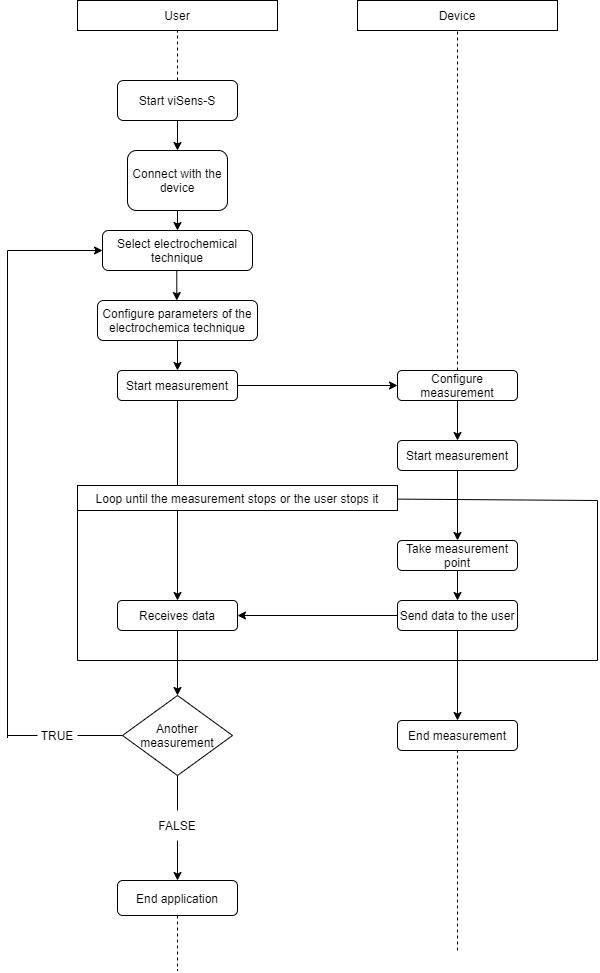

The diagram above was exported from draw.io. Its source (the exported page's mxGraphModel, read from the mxfile embedded in the PNG):
<mxGraphModel dx="1511" dy="624" grid="1" gridSize="10" guides="1" tooltips="1" connect="1" arrows="1" fold="1" page="1" pageScale="1" pageWidth="827" pageHeight="1169" math="0" shadow="0">
  <root>
    <mxCell id="WIyWlLk6GJQsqaUBKTNV-0" />
    <mxCell id="WIyWlLk6GJQsqaUBKTNV-1" parent="WIyWlLk6GJQsqaUBKTNV-0" />
    <mxCell id="FT_lYMR21KRAa2nH3b_L-4" value="" style="edgeStyle=orthogonalEdgeStyle;rounded=0;orthogonalLoop=1;jettySize=auto;html=1;" edge="1" parent="WIyWlLk6GJQsqaUBKTNV-1">
      <mxGeometry relative="1" as="geometry">
        <mxPoint x="219.29" y="360" as="sourcePoint" />
        <mxPoint x="219.29" y="400" as="targetPoint" />
      </mxGeometry>
    </mxCell>
    <mxCell id="FT_lYMR21KRAa2nH3b_L-10" style="edgeStyle=orthogonalEdgeStyle;rounded=0;orthogonalLoop=1;jettySize=auto;html=1;exitX=0.5;exitY=1;exitDx=0;exitDy=0;entryX=0.5;entryY=0;entryDx=0;entryDy=0;" edge="1" parent="WIyWlLk6GJQsqaUBKTNV-1" source="FT_lYMR21KRAa2nH3b_L-5" target="FT_lYMR21KRAa2nH3b_L-7">
      <mxGeometry relative="1" as="geometry" />
    </mxCell>
    <mxCell id="FT_lYMR21KRAa2nH3b_L-5" value="Start viSens-S" style="rounded=1;whiteSpace=wrap;html=1;" vertex="1" parent="WIyWlLk6GJQsqaUBKTNV-1">
      <mxGeometry x="160" y="180" width="120" height="40" as="geometry" />
    </mxCell>
    <mxCell id="FT_lYMR21KRAa2nH3b_L-12" style="edgeStyle=orthogonalEdgeStyle;rounded=0;orthogonalLoop=1;jettySize=auto;html=1;exitX=0.5;exitY=1;exitDx=0;exitDy=0;entryX=0.5;entryY=0;entryDx=0;entryDy=0;" edge="1" parent="WIyWlLk6GJQsqaUBKTNV-1" source="FT_lYMR21KRAa2nH3b_L-7" target="FT_lYMR21KRAa2nH3b_L-11">
      <mxGeometry relative="1" as="geometry" />
    </mxCell>
    <mxCell id="FT_lYMR21KRAa2nH3b_L-7" value="Connect with the device" style="rounded=1;whiteSpace=wrap;html=1;" vertex="1" parent="WIyWlLk6GJQsqaUBKTNV-1">
      <mxGeometry x="170" y="250" width="100" height="60" as="geometry" />
    </mxCell>
    <mxCell id="FT_lYMR21KRAa2nH3b_L-11" value="Select electrochemical technique" style="rounded=1;whiteSpace=wrap;html=1;" vertex="1" parent="WIyWlLk6GJQsqaUBKTNV-1">
      <mxGeometry x="145" y="330" width="150" height="40" as="geometry" />
    </mxCell>
    <mxCell id="FT_lYMR21KRAa2nH3b_L-13" value="User" style="rounded=0;whiteSpace=wrap;html=1;" vertex="1" parent="WIyWlLk6GJQsqaUBKTNV-1">
      <mxGeometry x="120" y="100" width="200" height="30" as="geometry" />
    </mxCell>
    <mxCell id="FT_lYMR21KRAa2nH3b_L-14" value="" style="endArrow=none;dashed=1;html=1;entryX=0.5;entryY=1;entryDx=0;entryDy=0;exitX=0.5;exitY=0;exitDx=0;exitDy=0;" edge="1" parent="WIyWlLk6GJQsqaUBKTNV-1" source="FT_lYMR21KRAa2nH3b_L-5" target="FT_lYMR21KRAa2nH3b_L-13">
      <mxGeometry width="50" height="50" relative="1" as="geometry">
        <mxPoint x="330" y="310" as="sourcePoint" />
        <mxPoint x="380" y="260" as="targetPoint" />
      </mxGeometry>
    </mxCell>
    <mxCell id="FT_lYMR21KRAa2nH3b_L-19" style="edgeStyle=orthogonalEdgeStyle;rounded=0;orthogonalLoop=1;jettySize=auto;html=1;exitX=0.5;exitY=1;exitDx=0;exitDy=0;entryX=0.5;entryY=0;entryDx=0;entryDy=0;" edge="1" parent="WIyWlLk6GJQsqaUBKTNV-1" source="FT_lYMR21KRAa2nH3b_L-15" target="FT_lYMR21KRAa2nH3b_L-18">
      <mxGeometry relative="1" as="geometry" />
    </mxCell>
    <mxCell id="FT_lYMR21KRAa2nH3b_L-15" value="Configure parameters of the electrochemica technique" style="rounded=1;whiteSpace=wrap;html=1;" vertex="1" parent="WIyWlLk6GJQsqaUBKTNV-1">
      <mxGeometry x="140" y="400" width="160" height="40" as="geometry" />
    </mxCell>
    <mxCell id="FT_lYMR21KRAa2nH3b_L-26" style="edgeStyle=orthogonalEdgeStyle;rounded=0;orthogonalLoop=1;jettySize=auto;html=1;exitX=1;exitY=0.5;exitDx=0;exitDy=0;entryX=0;entryY=0.5;entryDx=0;entryDy=0;" edge="1" parent="WIyWlLk6GJQsqaUBKTNV-1" source="FT_lYMR21KRAa2nH3b_L-18" target="FT_lYMR21KRAa2nH3b_L-20">
      <mxGeometry relative="1" as="geometry" />
    </mxCell>
    <mxCell id="FT_lYMR21KRAa2nH3b_L-31" style="edgeStyle=orthogonalEdgeStyle;rounded=0;orthogonalLoop=1;jettySize=auto;html=1;exitX=0.5;exitY=1;exitDx=0;exitDy=0;entryX=0.5;entryY=0;entryDx=0;entryDy=0;" edge="1" parent="WIyWlLk6GJQsqaUBKTNV-1" source="FT_lYMR21KRAa2nH3b_L-18" target="FT_lYMR21KRAa2nH3b_L-30">
      <mxGeometry relative="1" as="geometry" />
    </mxCell>
    <mxCell id="FT_lYMR21KRAa2nH3b_L-18" value="Start measurement" style="rounded=1;whiteSpace=wrap;html=1;" vertex="1" parent="WIyWlLk6GJQsqaUBKTNV-1">
      <mxGeometry x="160" y="470" width="120" height="30" as="geometry" />
    </mxCell>
    <mxCell id="FT_lYMR21KRAa2nH3b_L-23" style="edgeStyle=orthogonalEdgeStyle;rounded=0;orthogonalLoop=1;jettySize=auto;html=1;exitX=0.5;exitY=1;exitDx=0;exitDy=0;entryX=0.5;entryY=0;entryDx=0;entryDy=0;" edge="1" parent="WIyWlLk6GJQsqaUBKTNV-1" source="FT_lYMR21KRAa2nH3b_L-20" target="FT_lYMR21KRAa2nH3b_L-22">
      <mxGeometry relative="1" as="geometry" />
    </mxCell>
    <mxCell id="FT_lYMR21KRAa2nH3b_L-20" value="Configure measurement" style="rounded=1;whiteSpace=wrap;html=1;" vertex="1" parent="WIyWlLk6GJQsqaUBKTNV-1">
      <mxGeometry x="440" y="470" width="120" height="30" as="geometry" />
    </mxCell>
    <mxCell id="FT_lYMR21KRAa2nH3b_L-34" style="edgeStyle=orthogonalEdgeStyle;rounded=0;orthogonalLoop=1;jettySize=auto;html=1;exitX=0.5;exitY=1;exitDx=0;exitDy=0;entryX=0.5;entryY=0;entryDx=0;entryDy=0;" edge="1" parent="WIyWlLk6GJQsqaUBKTNV-1" source="FT_lYMR21KRAa2nH3b_L-22" target="FT_lYMR21KRAa2nH3b_L-27">
      <mxGeometry relative="1" as="geometry" />
    </mxCell>
    <mxCell id="FT_lYMR21KRAa2nH3b_L-22" value="Start measurement" style="rounded=1;whiteSpace=wrap;html=1;" vertex="1" parent="WIyWlLk6GJQsqaUBKTNV-1">
      <mxGeometry x="440" y="540" width="120" height="30" as="geometry" />
    </mxCell>
    <mxCell id="FT_lYMR21KRAa2nH3b_L-24" value="Device" style="rounded=0;whiteSpace=wrap;html=1;" vertex="1" parent="WIyWlLk6GJQsqaUBKTNV-1">
      <mxGeometry x="400" y="100" width="200" height="30" as="geometry" />
    </mxCell>
    <mxCell id="FT_lYMR21KRAa2nH3b_L-25" value="" style="endArrow=none;dashed=1;html=1;entryX=0.5;entryY=1;entryDx=0;entryDy=0;exitX=0.5;exitY=0;exitDx=0;exitDy=0;" edge="1" parent="WIyWlLk6GJQsqaUBKTNV-1" source="FT_lYMR21KRAa2nH3b_L-20" target="FT_lYMR21KRAa2nH3b_L-24">
      <mxGeometry width="50" height="50" relative="1" as="geometry">
        <mxPoint x="360" y="260" as="sourcePoint" />
        <mxPoint x="410" y="210" as="targetPoint" />
      </mxGeometry>
    </mxCell>
    <mxCell id="FT_lYMR21KRAa2nH3b_L-33" style="edgeStyle=orthogonalEdgeStyle;rounded=0;orthogonalLoop=1;jettySize=auto;html=1;exitX=0.5;exitY=1;exitDx=0;exitDy=0;entryX=0.5;entryY=0;entryDx=0;entryDy=0;" edge="1" parent="WIyWlLk6GJQsqaUBKTNV-1" source="FT_lYMR21KRAa2nH3b_L-27" target="FT_lYMR21KRAa2nH3b_L-28">
      <mxGeometry relative="1" as="geometry" />
    </mxCell>
    <mxCell id="FT_lYMR21KRAa2nH3b_L-27" value="Take measurement point" style="rounded=1;whiteSpace=wrap;html=1;" vertex="1" parent="WIyWlLk6GJQsqaUBKTNV-1">
      <mxGeometry x="440" y="640" width="120" height="30" as="geometry" />
    </mxCell>
    <mxCell id="FT_lYMR21KRAa2nH3b_L-32" style="edgeStyle=orthogonalEdgeStyle;rounded=0;orthogonalLoop=1;jettySize=auto;html=1;exitX=0;exitY=0.5;exitDx=0;exitDy=0;entryX=1;entryY=0.5;entryDx=0;entryDy=0;" edge="1" parent="WIyWlLk6GJQsqaUBKTNV-1" source="FT_lYMR21KRAa2nH3b_L-28" target="FT_lYMR21KRAa2nH3b_L-30">
      <mxGeometry relative="1" as="geometry" />
    </mxCell>
    <mxCell id="FT_lYMR21KRAa2nH3b_L-39" style="edgeStyle=orthogonalEdgeStyle;rounded=0;orthogonalLoop=1;jettySize=auto;html=1;exitX=0.5;exitY=1;exitDx=0;exitDy=0;entryX=0.5;entryY=0;entryDx=0;entryDy=0;" edge="1" parent="WIyWlLk6GJQsqaUBKTNV-1" source="FT_lYMR21KRAa2nH3b_L-28" target="FT_lYMR21KRAa2nH3b_L-36">
      <mxGeometry relative="1" as="geometry" />
    </mxCell>
    <mxCell id="FT_lYMR21KRAa2nH3b_L-28" value="Send data to the user" style="rounded=1;whiteSpace=wrap;html=1;" vertex="1" parent="WIyWlLk6GJQsqaUBKTNV-1">
      <mxGeometry x="440" y="700" width="120" height="30" as="geometry" />
    </mxCell>
    <mxCell id="FT_lYMR21KRAa2nH3b_L-38" style="edgeStyle=orthogonalEdgeStyle;rounded=0;orthogonalLoop=1;jettySize=auto;html=1;exitX=0.5;exitY=1;exitDx=0;exitDy=0;entryX=0.5;entryY=0;entryDx=0;entryDy=0;" edge="1" parent="WIyWlLk6GJQsqaUBKTNV-1" source="FT_lYMR21KRAa2nH3b_L-30" target="FT_lYMR21KRAa2nH3b_L-35">
      <mxGeometry relative="1" as="geometry" />
    </mxCell>
    <mxCell id="FT_lYMR21KRAa2nH3b_L-30" value="Receives data" style="rounded=1;whiteSpace=wrap;html=1;" vertex="1" parent="WIyWlLk6GJQsqaUBKTNV-1">
      <mxGeometry x="160" y="700" width="120" height="30" as="geometry" />
    </mxCell>
    <mxCell id="FT_lYMR21KRAa2nH3b_L-35" value="Another measurement" style="rhombus;whiteSpace=wrap;html=1;" vertex="1" parent="WIyWlLk6GJQsqaUBKTNV-1">
      <mxGeometry x="165" y="795" width="110" height="80" as="geometry" />
    </mxCell>
    <mxCell id="FT_lYMR21KRAa2nH3b_L-36" value="End measurement" style="rounded=1;whiteSpace=wrap;html=1;" vertex="1" parent="WIyWlLk6GJQsqaUBKTNV-1">
      <mxGeometry x="440" y="820" width="120" height="30" as="geometry" />
    </mxCell>
    <mxCell id="FT_lYMR21KRAa2nH3b_L-42" value="" style="endArrow=none;html=1;" edge="1" parent="WIyWlLk6GJQsqaUBKTNV-1" source="FT_lYMR21KRAa2nH3b_L-46">
      <mxGeometry width="50" height="50" relative="1" as="geometry">
        <mxPoint x="120" y="600" as="sourcePoint" />
        <mxPoint x="640" y="600" as="targetPoint" />
      </mxGeometry>
    </mxCell>
    <mxCell id="FT_lYMR21KRAa2nH3b_L-43" value="" style="endArrow=none;html=1;" edge="1" parent="WIyWlLk6GJQsqaUBKTNV-1">
      <mxGeometry width="50" height="50" relative="1" as="geometry">
        <mxPoint x="120" y="600" as="sourcePoint" />
        <mxPoint x="120" y="760" as="targetPoint" />
      </mxGeometry>
    </mxCell>
    <mxCell id="FT_lYMR21KRAa2nH3b_L-44" value="" style="endArrow=none;html=1;" edge="1" parent="WIyWlLk6GJQsqaUBKTNV-1">
      <mxGeometry width="50" height="50" relative="1" as="geometry">
        <mxPoint x="640" y="760" as="sourcePoint" />
        <mxPoint x="640" y="600" as="targetPoint" />
      </mxGeometry>
    </mxCell>
    <mxCell id="FT_lYMR21KRAa2nH3b_L-45" value="" style="endArrow=none;html=1;" edge="1" parent="WIyWlLk6GJQsqaUBKTNV-1">
      <mxGeometry width="50" height="50" relative="1" as="geometry">
        <mxPoint x="120" y="760" as="sourcePoint" />
        <mxPoint x="640" y="760" as="targetPoint" />
      </mxGeometry>
    </mxCell>
    <mxCell id="FT_lYMR21KRAa2nH3b_L-46" value="Loop until the measurement stops or the user stops it" style="rounded=0;whiteSpace=wrap;html=1;" vertex="1" parent="WIyWlLk6GJQsqaUBKTNV-1">
      <mxGeometry x="120" y="585" width="320" height="25" as="geometry" />
    </mxCell>
    <mxCell id="FT_lYMR21KRAa2nH3b_L-47" value="" style="endArrow=none;html=1;" edge="1" parent="WIyWlLk6GJQsqaUBKTNV-1" target="FT_lYMR21KRAa2nH3b_L-46">
      <mxGeometry width="50" height="50" relative="1" as="geometry">
        <mxPoint x="120" y="600" as="sourcePoint" />
        <mxPoint x="640" y="600" as="targetPoint" />
      </mxGeometry>
    </mxCell>
    <mxCell id="FT_lYMR21KRAa2nH3b_L-50" value="" style="endArrow=none;html=1;" edge="1" parent="WIyWlLk6GJQsqaUBKTNV-1">
      <mxGeometry width="50" height="50" relative="1" as="geometry">
        <mxPoint x="50" y="837.5" as="sourcePoint" />
        <mxPoint x="50" y="350" as="targetPoint" />
      </mxGeometry>
    </mxCell>
    <mxCell id="FT_lYMR21KRAa2nH3b_L-51" value="" style="endArrow=classic;html=1;entryX=0;entryY=0.5;entryDx=0;entryDy=0;" edge="1" parent="WIyWlLk6GJQsqaUBKTNV-1" target="FT_lYMR21KRAa2nH3b_L-11">
      <mxGeometry width="50" height="50" relative="1" as="geometry">
        <mxPoint x="50" y="350" as="sourcePoint" />
        <mxPoint x="300" y="430" as="targetPoint" />
      </mxGeometry>
    </mxCell>
    <mxCell id="FT_lYMR21KRAa2nH3b_L-52" value="TRUE" style="text;html=1;strokeColor=none;fillColor=none;align=center;verticalAlign=middle;whiteSpace=wrap;rounded=0;" vertex="1" parent="WIyWlLk6GJQsqaUBKTNV-1">
      <mxGeometry x="80" y="825" width="40" height="20" as="geometry" />
    </mxCell>
    <mxCell id="FT_lYMR21KRAa2nH3b_L-55" value="" style="endArrow=none;html=1;exitX=0;exitY=0.5;exitDx=0;exitDy=0;entryX=1;entryY=0.5;entryDx=0;entryDy=0;" edge="1" parent="WIyWlLk6GJQsqaUBKTNV-1" source="FT_lYMR21KRAa2nH3b_L-35" target="FT_lYMR21KRAa2nH3b_L-52">
      <mxGeometry width="50" height="50" relative="1" as="geometry">
        <mxPoint x="250" y="830" as="sourcePoint" />
        <mxPoint x="300" y="780" as="targetPoint" />
      </mxGeometry>
    </mxCell>
    <mxCell id="FT_lYMR21KRAa2nH3b_L-56" value="" style="endArrow=none;html=1;exitX=0;exitY=0.5;exitDx=0;exitDy=0;" edge="1" parent="WIyWlLk6GJQsqaUBKTNV-1" source="FT_lYMR21KRAa2nH3b_L-52">
      <mxGeometry width="50" height="50" relative="1" as="geometry">
        <mxPoint x="250" y="830" as="sourcePoint" />
        <mxPoint x="50" y="835" as="targetPoint" />
      </mxGeometry>
    </mxCell>
    <mxCell id="FT_lYMR21KRAa2nH3b_L-60" style="edgeStyle=orthogonalEdgeStyle;rounded=0;orthogonalLoop=1;jettySize=auto;html=1;exitX=0.5;exitY=1;exitDx=0;exitDy=0;entryX=0.5;entryY=0;entryDx=0;entryDy=0;" edge="1" parent="WIyWlLk6GJQsqaUBKTNV-1" source="FT_lYMR21KRAa2nH3b_L-57" target="FT_lYMR21KRAa2nH3b_L-59">
      <mxGeometry relative="1" as="geometry" />
    </mxCell>
    <mxCell id="FT_lYMR21KRAa2nH3b_L-57" value="FALSE" style="text;html=1;strokeColor=none;fillColor=none;align=center;verticalAlign=middle;whiteSpace=wrap;rounded=0;" vertex="1" parent="WIyWlLk6GJQsqaUBKTNV-1">
      <mxGeometry x="200" y="910" width="40" height="30" as="geometry" />
    </mxCell>
    <mxCell id="FT_lYMR21KRAa2nH3b_L-58" value="" style="endArrow=none;html=1;entryX=0.5;entryY=1;entryDx=0;entryDy=0;exitX=0.5;exitY=0;exitDx=0;exitDy=0;" edge="1" parent="WIyWlLk6GJQsqaUBKTNV-1" source="FT_lYMR21KRAa2nH3b_L-57" target="FT_lYMR21KRAa2nH3b_L-35">
      <mxGeometry width="50" height="50" relative="1" as="geometry">
        <mxPoint x="250" y="1000" as="sourcePoint" />
        <mxPoint x="300" y="950" as="targetPoint" />
      </mxGeometry>
    </mxCell>
    <mxCell id="FT_lYMR21KRAa2nH3b_L-59" value="End application" style="rounded=1;whiteSpace=wrap;html=1;" vertex="1" parent="WIyWlLk6GJQsqaUBKTNV-1">
      <mxGeometry x="160" y="980" width="120" height="35" as="geometry" />
    </mxCell>
    <mxCell id="FT_lYMR21KRAa2nH3b_L-62" value="" style="endArrow=none;dashed=1;html=1;exitX=0.5;exitY=1;exitDx=0;exitDy=0;" edge="1" parent="WIyWlLk6GJQsqaUBKTNV-1" source="FT_lYMR21KRAa2nH3b_L-59">
      <mxGeometry width="50" height="50" relative="1" as="geometry">
        <mxPoint x="250" y="960" as="sourcePoint" />
        <mxPoint x="220" y="1070" as="targetPoint" />
      </mxGeometry>
    </mxCell>
    <mxCell id="FT_lYMR21KRAa2nH3b_L-63" value="" style="endArrow=none;dashed=1;html=1;entryX=0.5;entryY=1;entryDx=0;entryDy=0;" edge="1" parent="WIyWlLk6GJQsqaUBKTNV-1" target="FT_lYMR21KRAa2nH3b_L-36">
      <mxGeometry width="50" height="50" relative="1" as="geometry">
        <mxPoint x="500" y="1050" as="sourcePoint" />
        <mxPoint x="300" y="910" as="targetPoint" />
      </mxGeometry>
    </mxCell>
  </root>
</mxGraphModel>